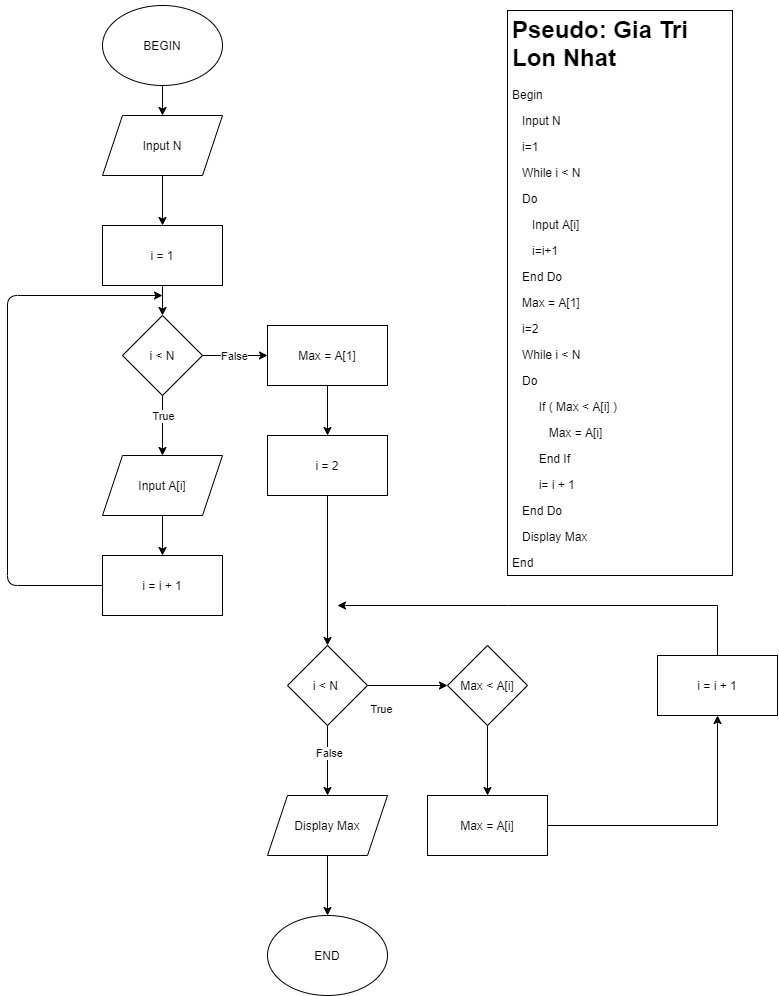

The diagram above was exported from draw.io. Its source (the exported page's mxGraphModel, read from the mxfile embedded in the PNG):
<mxGraphModel dx="1447" dy="668" grid="1" gridSize="10" guides="1" tooltips="1" connect="1" arrows="1" fold="1" page="1" pageScale="1" pageWidth="850" pageHeight="1100" math="0" shadow="0">
  <root>
    <mxCell id="0" />
    <mxCell id="1" parent="0" />
    <mxCell id="XPenAUk72dFxjpG2AD5B-1" value="BEGIN" style="ellipse;whiteSpace=wrap;html=1;" vertex="1" parent="1">
      <mxGeometry x="175" y="40" width="120" height="80" as="geometry" />
    </mxCell>
    <mxCell id="XPenAUk72dFxjpG2AD5B-5" value="END" style="ellipse;whiteSpace=wrap;html=1;" vertex="1" parent="1">
      <mxGeometry x="340" y="950" width="120" height="80" as="geometry" />
    </mxCell>
    <mxCell id="XPenAUk72dFxjpG2AD5B-9" value="" style="endArrow=classic;html=1;exitX=0.5;exitY=1;exitDx=0;exitDy=0;entryX=0.5;entryY=0;entryDx=0;entryDy=0;" edge="1" parent="1" source="XPenAUk72dFxjpG2AD5B-1">
      <mxGeometry width="50" height="50" relative="1" as="geometry">
        <mxPoint x="265" y="260" as="sourcePoint" />
        <mxPoint x="235" y="150" as="targetPoint" />
      </mxGeometry>
    </mxCell>
    <mxCell id="XPenAUk72dFxjpG2AD5B-19" value="Input N" style="shape=parallelogram;perimeter=parallelogramPerimeter;whiteSpace=wrap;html=1;fixedSize=1;" vertex="1" parent="1">
      <mxGeometry x="175" y="150" width="120" height="60" as="geometry" />
    </mxCell>
    <mxCell id="XPenAUk72dFxjpG2AD5B-20" value="i = 1" style="rounded=0;whiteSpace=wrap;html=1;" vertex="1" parent="1">
      <mxGeometry x="175" y="260" width="120" height="60" as="geometry" />
    </mxCell>
    <mxCell id="XPenAUk72dFxjpG2AD5B-24" value="" style="endArrow=classic;html=1;exitX=0.5;exitY=1;exitDx=0;exitDy=0;entryX=0.5;entryY=0;entryDx=0;entryDy=0;" edge="1" parent="1" source="XPenAUk72dFxjpG2AD5B-19" target="XPenAUk72dFxjpG2AD5B-20">
      <mxGeometry width="50" height="50" relative="1" as="geometry">
        <mxPoint x="245" y="130" as="sourcePoint" />
        <mxPoint x="245" y="160" as="targetPoint" />
      </mxGeometry>
    </mxCell>
    <mxCell id="XPenAUk72dFxjpG2AD5B-25" value="" style="endArrow=classic;html=1;exitX=0.5;exitY=1;exitDx=0;exitDy=0;entryX=0.5;entryY=0;entryDx=0;entryDy=0;" edge="1" parent="1" source="XPenAUk72dFxjpG2AD5B-20" target="XPenAUk72dFxjpG2AD5B-29">
      <mxGeometry width="50" height="50" relative="1" as="geometry">
        <mxPoint x="245" y="220" as="sourcePoint" />
        <mxPoint x="235" y="360" as="targetPoint" />
      </mxGeometry>
    </mxCell>
    <mxCell id="XPenAUk72dFxjpG2AD5B-28" value="&lt;h1&gt;Pseudo: Gia Tri Lon Nhat&lt;/h1&gt;&lt;p&gt;Begin&lt;/p&gt;&lt;p&gt;&amp;nbsp; &amp;nbsp;Input N&lt;/p&gt;&lt;p&gt;&amp;nbsp; &amp;nbsp;i=1&lt;/p&gt;&lt;p&gt;&amp;nbsp; &amp;nbsp;While i &amp;lt; N&lt;/p&gt;&lt;p&gt;&amp;nbsp; &amp;nbsp;Do&lt;/p&gt;&lt;p&gt;&amp;nbsp; &amp;nbsp; &amp;nbsp; Input A[i]&lt;/p&gt;&lt;p&gt;&amp;nbsp; &amp;nbsp; &amp;nbsp; i=i+1&lt;/p&gt;&lt;p&gt;&amp;nbsp; &amp;nbsp;End Do&amp;nbsp;&lt;/p&gt;&lt;p&gt;&amp;nbsp; &amp;nbsp;Max = A[1]&lt;/p&gt;&lt;p&gt;&amp;nbsp; &amp;nbsp;i=2&lt;/p&gt;&lt;p&gt;&amp;nbsp; &amp;nbsp;While i &amp;lt; N&lt;/p&gt;&lt;p&gt;&amp;nbsp; &amp;nbsp;Do&amp;nbsp;&lt;/p&gt;&lt;p&gt;&amp;nbsp; &amp;nbsp; &amp;nbsp; &amp;nbsp; If ( Max &amp;lt; A[i] )&amp;nbsp;&lt;/p&gt;&lt;p&gt;&amp;nbsp; &amp;nbsp; &amp;nbsp; &amp;nbsp; &amp;nbsp; &amp;nbsp;Max = A[i]&lt;/p&gt;&lt;p&gt;&amp;nbsp; &amp;nbsp; &amp;nbsp; &amp;nbsp; End If&lt;/p&gt;&lt;p&gt;&amp;nbsp; &amp;nbsp; &amp;nbsp; &amp;nbsp; i= i + 1&lt;/p&gt;&lt;p&gt;&amp;nbsp; &amp;nbsp;End Do&lt;/p&gt;&lt;p&gt;&amp;nbsp; &amp;nbsp;Display Max&lt;/p&gt;&lt;p&gt;&lt;span&gt;End&lt;/span&gt;&lt;/p&gt;" style="text;html=1;fillColor=none;spacing=5;spacingTop=-20;whiteSpace=wrap;overflow=hidden;rounded=0;strokeColor=#000000;" vertex="1" parent="1">
      <mxGeometry x="580" y="45" width="225" height="565" as="geometry" />
    </mxCell>
    <mxCell id="XPenAUk72dFxjpG2AD5B-48" style="edgeStyle=orthogonalEdgeStyle;rounded=0;orthogonalLoop=1;jettySize=auto;html=1;exitX=0.5;exitY=1;exitDx=0;exitDy=0;entryX=0.5;entryY=0;entryDx=0;entryDy=0;" edge="1" parent="1" source="XPenAUk72dFxjpG2AD5B-29" target="XPenAUk72dFxjpG2AD5B-47">
      <mxGeometry relative="1" as="geometry" />
    </mxCell>
    <mxCell id="XPenAUk72dFxjpG2AD5B-59" value="True" style="edgeLabel;html=1;align=center;verticalAlign=middle;resizable=0;points=[];" vertex="1" connectable="0" parent="XPenAUk72dFxjpG2AD5B-48">
      <mxGeometry x="0.25" relative="1" as="geometry">
        <mxPoint y="-18" as="offset" />
      </mxGeometry>
    </mxCell>
    <mxCell id="XPenAUk72dFxjpG2AD5B-29" value="i &amp;lt; N" style="rhombus;whiteSpace=wrap;html=1;rounded=0;strokeColor=#000000;" vertex="1" parent="1">
      <mxGeometry x="195" y="350" width="80" height="80" as="geometry" />
    </mxCell>
    <mxCell id="XPenAUk72dFxjpG2AD5B-45" value="" style="edgeStyle=orthogonalEdgeStyle;rounded=0;orthogonalLoop=1;jettySize=auto;html=1;" edge="1" parent="1" source="XPenAUk72dFxjpG2AD5B-41" target="XPenAUk72dFxjpG2AD5B-5">
      <mxGeometry relative="1" as="geometry" />
    </mxCell>
    <mxCell id="XPenAUk72dFxjpG2AD5B-41" value="Display Max" style="shape=parallelogram;perimeter=parallelogramPerimeter;whiteSpace=wrap;html=1;fixedSize=1;rounded=0;strokeColor=#000000;" vertex="1" parent="1">
      <mxGeometry x="340" y="830" width="120" height="60" as="geometry" />
    </mxCell>
    <mxCell id="XPenAUk72dFxjpG2AD5B-51" value="" style="edgeStyle=orthogonalEdgeStyle;rounded=0;orthogonalLoop=1;jettySize=auto;html=1;" edge="1" parent="1" source="XPenAUk72dFxjpG2AD5B-47" target="XPenAUk72dFxjpG2AD5B-50">
      <mxGeometry relative="1" as="geometry" />
    </mxCell>
    <mxCell id="XPenAUk72dFxjpG2AD5B-47" value="Input A[i]" style="shape=parallelogram;perimeter=parallelogramPerimeter;whiteSpace=wrap;html=1;fixedSize=1;rounded=0;strokeColor=#000000;" vertex="1" parent="1">
      <mxGeometry x="175" y="490" width="120" height="60" as="geometry" />
    </mxCell>
    <mxCell id="XPenAUk72dFxjpG2AD5B-50" value="i = i + 1" style="whiteSpace=wrap;html=1;rounded=0;" vertex="1" parent="1">
      <mxGeometry x="175" y="590" width="120" height="60" as="geometry" />
    </mxCell>
    <mxCell id="XPenAUk72dFxjpG2AD5B-54" value="" style="endArrow=classic;html=1;exitX=0;exitY=0.5;exitDx=0;exitDy=0;" edge="1" parent="1" source="XPenAUk72dFxjpG2AD5B-50">
      <mxGeometry width="50" height="50" relative="1" as="geometry">
        <mxPoint x="90" y="580" as="sourcePoint" />
        <mxPoint x="235" y="330" as="targetPoint" />
        <Array as="points">
          <mxPoint x="80" y="620" />
          <mxPoint x="80" y="330" />
        </Array>
      </mxGeometry>
    </mxCell>
    <mxCell id="XPenAUk72dFxjpG2AD5B-55" value="" style="endArrow=classic;html=1;exitX=1;exitY=0.5;exitDx=0;exitDy=0;entryX=0;entryY=0.5;entryDx=0;entryDy=0;" edge="1" parent="1" source="XPenAUk72dFxjpG2AD5B-29" target="XPenAUk72dFxjpG2AD5B-60">
      <mxGeometry width="50" height="50" relative="1" as="geometry">
        <mxPoint x="310" y="430" as="sourcePoint" />
        <mxPoint x="360" y="390" as="targetPoint" />
      </mxGeometry>
    </mxCell>
    <mxCell id="XPenAUk72dFxjpG2AD5B-58" value="False" style="edgeLabel;html=1;align=center;verticalAlign=middle;resizable=0;points=[];" vertex="1" connectable="0" parent="XPenAUk72dFxjpG2AD5B-55">
      <mxGeometry x="-0.5059" relative="1" as="geometry">
        <mxPoint x="14" as="offset" />
      </mxGeometry>
    </mxCell>
    <mxCell id="XPenAUk72dFxjpG2AD5B-62" value="" style="edgeStyle=orthogonalEdgeStyle;rounded=0;orthogonalLoop=1;jettySize=auto;html=1;" edge="1" parent="1" source="XPenAUk72dFxjpG2AD5B-60" target="XPenAUk72dFxjpG2AD5B-61">
      <mxGeometry relative="1" as="geometry" />
    </mxCell>
    <mxCell id="XPenAUk72dFxjpG2AD5B-60" value="Max = A[1]" style="rounded=0;whiteSpace=wrap;html=1;strokeColor=#000000;" vertex="1" parent="1">
      <mxGeometry x="340" y="360" width="120" height="60" as="geometry" />
    </mxCell>
    <mxCell id="XPenAUk72dFxjpG2AD5B-64" value="" style="edgeStyle=orthogonalEdgeStyle;rounded=0;orthogonalLoop=1;jettySize=auto;html=1;" edge="1" parent="1" source="XPenAUk72dFxjpG2AD5B-61" target="XPenAUk72dFxjpG2AD5B-63">
      <mxGeometry relative="1" as="geometry" />
    </mxCell>
    <mxCell id="XPenAUk72dFxjpG2AD5B-61" value="i = 2" style="whiteSpace=wrap;html=1;rounded=0;" vertex="1" parent="1">
      <mxGeometry x="340" y="470" width="120" height="60" as="geometry" />
    </mxCell>
    <mxCell id="XPenAUk72dFxjpG2AD5B-66" value="" style="edgeStyle=orthogonalEdgeStyle;rounded=0;orthogonalLoop=1;jettySize=auto;html=1;" edge="1" parent="1" source="XPenAUk72dFxjpG2AD5B-63" target="XPenAUk72dFxjpG2AD5B-65">
      <mxGeometry relative="1" as="geometry" />
    </mxCell>
    <mxCell id="XPenAUk72dFxjpG2AD5B-67" value="True" style="edgeLabel;html=1;align=center;verticalAlign=middle;resizable=0;points=[];" vertex="1" connectable="0" parent="XPenAUk72dFxjpG2AD5B-66">
      <mxGeometry x="-0.7" y="-1" relative="1" as="geometry">
        <mxPoint x="1" y="22" as="offset" />
      </mxGeometry>
    </mxCell>
    <mxCell id="XPenAUk72dFxjpG2AD5B-68" style="edgeStyle=orthogonalEdgeStyle;rounded=0;orthogonalLoop=1;jettySize=auto;html=1;entryX=0.5;entryY=0;entryDx=0;entryDy=0;" edge="1" parent="1" source="XPenAUk72dFxjpG2AD5B-63" target="XPenAUk72dFxjpG2AD5B-41">
      <mxGeometry relative="1" as="geometry" />
    </mxCell>
    <mxCell id="XPenAUk72dFxjpG2AD5B-69" value="False" style="edgeLabel;html=1;align=center;verticalAlign=middle;resizable=0;points=[];" vertex="1" connectable="0" parent="XPenAUk72dFxjpG2AD5B-68">
      <mxGeometry x="-0.26" y="1" relative="1" as="geometry">
        <mxPoint as="offset" />
      </mxGeometry>
    </mxCell>
    <mxCell id="XPenAUk72dFxjpG2AD5B-63" value="i &amp;lt; N&amp;nbsp;" style="rhombus;whiteSpace=wrap;html=1;rounded=0;" vertex="1" parent="1">
      <mxGeometry x="360" y="680" width="80" height="80" as="geometry" />
    </mxCell>
    <mxCell id="XPenAUk72dFxjpG2AD5B-71" value="" style="edgeStyle=orthogonalEdgeStyle;rounded=0;orthogonalLoop=1;jettySize=auto;html=1;" edge="1" parent="1" source="XPenAUk72dFxjpG2AD5B-65" target="XPenAUk72dFxjpG2AD5B-70">
      <mxGeometry relative="1" as="geometry" />
    </mxCell>
    <mxCell id="XPenAUk72dFxjpG2AD5B-65" value="Max &amp;lt; A[i]" style="rhombus;whiteSpace=wrap;html=1;rounded=0;" vertex="1" parent="1">
      <mxGeometry x="520" y="680" width="80" height="80" as="geometry" />
    </mxCell>
    <mxCell id="XPenAUk72dFxjpG2AD5B-73" value="" style="edgeStyle=orthogonalEdgeStyle;rounded=0;orthogonalLoop=1;jettySize=auto;html=1;" edge="1" parent="1" source="XPenAUk72dFxjpG2AD5B-70" target="XPenAUk72dFxjpG2AD5B-72">
      <mxGeometry relative="1" as="geometry" />
    </mxCell>
    <mxCell id="XPenAUk72dFxjpG2AD5B-70" value="Max = A[i]" style="whiteSpace=wrap;html=1;rounded=0;" vertex="1" parent="1">
      <mxGeometry x="500" y="830" width="120" height="60" as="geometry" />
    </mxCell>
    <mxCell id="XPenAUk72dFxjpG2AD5B-77" style="edgeStyle=orthogonalEdgeStyle;rounded=0;orthogonalLoop=1;jettySize=auto;html=1;" edge="1" parent="1" source="XPenAUk72dFxjpG2AD5B-72">
      <mxGeometry relative="1" as="geometry">
        <mxPoint x="410" y="640" as="targetPoint" />
        <Array as="points">
          <mxPoint x="580" y="640" />
          <mxPoint x="580" y="640" />
        </Array>
      </mxGeometry>
    </mxCell>
    <mxCell id="XPenAUk72dFxjpG2AD5B-72" value="i = i + 1" style="whiteSpace=wrap;html=1;rounded=0;" vertex="1" parent="1">
      <mxGeometry x="730" y="690" width="120" height="60" as="geometry" />
    </mxCell>
    <mxCell id="XPenAUk72dFxjpG2AD5B-75" style="edgeStyle=orthogonalEdgeStyle;rounded=0;orthogonalLoop=1;jettySize=auto;html=1;exitX=0.5;exitY=1;exitDx=0;exitDy=0;" edge="1" parent="1" source="XPenAUk72dFxjpG2AD5B-28" target="XPenAUk72dFxjpG2AD5B-28">
      <mxGeometry relative="1" as="geometry" />
    </mxCell>
  </root>
</mxGraphModel>